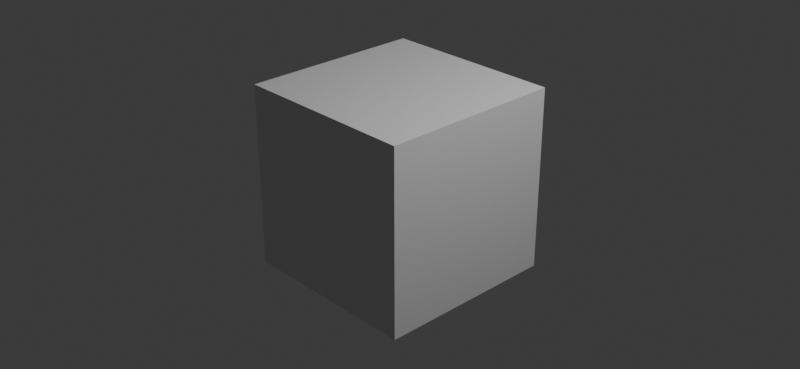 # Source: node_compare_color.blend  (saved by Blender 5.3.1; exported with 4.5.12 LTS)
import bpy
from mathutils import Matrix  # noqa: F401  (used for matrix-valued properties, if any)

bpy.ops.wm.read_factory_settings(use_empty=True)
scene = bpy.context.scene
scene.name = 'Scene'

# ---- collections
col_collection = bpy.data.collections.new('Collection'); scene.collection.children.link(col_collection)

# ---- materials (node trees are filled in below, after node groups)
mat_material = bpy.data.materials.new('Material')
mat_material.alpha_threshold = 0.0
mat_material.use_backface_culling_lightprobe_volume = False
mat_material.roughness = 0.5
mat_material.line_color = (0.0, 0.0, 0.0, 1.0)

# ---- material node trees
mat_material.use_nodes = True; mat_material.node_tree.nodes.clear()
_N = mat_material.node_tree.nodes; _L = mat_material.node_tree.links
n0 = _N.new('ShaderNodeOutputMaterial'); n0.name = 'Material Output'; n0.location = (200, 100)
n1 = _N.new('ShaderNodeBsdfPrincipled'); n1.name = 'Principled BSDF'; n1.location = (-200, 100)
n1.inputs[10].default_value = 0.005
_L.new(n1.outputs[0], n0.inputs[0])
n0.is_active_output = True

# ---- world
world_world = bpy.data.worlds.new('World'); scene.world = world_world
world_world.use_nodes = True; world_world.node_tree.nodes.clear()
_N = world_world.node_tree.nodes; _L = world_world.node_tree.links
n0 = _N.new('ShaderNodeOutputWorld'); n0.name = 'World Output'; n0.location = (200, 100)
n1 = _N.new('ShaderNodeBackground'); n1.name = 'Background'; n1.location = (-200, 100)
n1.inputs[0].default_value = (0.05088, 0.05088, 0.05088, 1.0)
_L.new(n1.outputs[0], n0.inputs[0])
n0.is_active_output = True
world_world.color = (0.05088, 0.05088, 0.05088)
world_world.sun_shadow_jitter_overblur = 0.0

# ---- cameras
cam_camera = bpy.data.cameras.new('Camera')
cam_camera.clip_end = 100.0
cam_camera.ortho_scale = 7.314

# ---- lights
light_light = bpy.data.lights.new('Light', 'POINT')
light_light.energy = 1000.0
light_light.shadow_soft_size = 0.1

# ---- meshes
me_cube = bpy.data.meshes.new('Cube')
me_cube.from_pydata([(1.0, 1.0, 1.0), (1.0, 1.0, -1.0), (1.0, -1.0, 1.0), (1.0, -1.0, -1.0), (-1.0, 1.0, 1.0), (-1.0, 1.0, -1.0), (-1.0, -1.0, 1.0), (-1.0, -1.0, -1.0)], [], [(0, 4, 6, 2), (3, 2, 6, 7), (7, 6, 4, 5), (5, 1, 3, 7), (1, 0, 2, 3), (5, 4, 0, 1)])
_uv = me_cube.uv_layers.new(name='UVMap')
_uv.uv.foreach_set('vector', [0.625, 0.5, 0.875, 0.5, 0.875, 0.75, 0.625, 0.75, 0.375, 0.75, 0.625, 0.75, 0.625, 1.0, 0.375, 1.0, 0.375, 0.0, 0.625, 0.0, 0.625, 0.25, 0.375, 0.25, 0.125, 0.5, 0.375, 0.5, 0.375, 0.75, 0.125, 0.75, 0.375, 0.5, 0.625, 0.5, 0.625, 0.75, 0.375, 0.75, 0.375, 0.25, 0.625, 0.25, 0.625, 0.5, 0.375, 0.5])
me_cube.materials.append(mat_material)
me_cube.use_mirror_vertex_groups = False
me_cube.update()

# ---- objects
ob_cube = bpy.data.objects.new('Cube', me_cube)
ob_light = bpy.data.objects.new('Light', light_light)
ob_camera = bpy.data.objects.new('Camera', cam_camera)

# ---- transforms, parenting, visibility, modifiers, constraints
ob_cube.location = (0.0, 0.0, 0.0)
ob_cube.lock_rotations_4d = False
ob_cube.empty_display_type = 'ARROWS'
ob_cube.lineart.crease_threshold = 0.0
ob_light.location = (4.076, 1.005, 5.904)
ob_light.rotation_euler = (0.6503, 0.05522, 1.866)
ob_light.lock_rotations_4d = False
ob_light.empty_display_type = 'ARROWS'
ob_light.color = (0.0, 0.0, 0.0, 0.0)
ob_light.lineart.crease_threshold = 0.0
ob_camera.location = (7.359, -6.926, 4.958)
ob_camera.rotation_euler = (1.109, 0.0, 0.8149)
ob_camera.lock_rotations_4d = False
ob_camera.empty_display_type = 'ARROWS'
ob_camera.color = (0.0, 0.0, 0.0, 0.0)
ob_camera.display_type = 'WIRE'
ob_camera.lineart.crease_threshold = 0.0

# ---- collection membership
col_collection.objects.link(ob_cube)
col_collection.objects.link(ob_light)
col_collection.objects.link(ob_camera)

# ---- scene / render settings (as saved in the file)
scene.camera = ob_camera
scene.frame_start = 1; scene.frame_end = 250; scene.frame_set(1)
scene.render.engine = 'BLENDER_EEVEE_NEXT'
scene.render.resolution_x = 256
scene.render.resolution_y = 118
scene.render.bake_bias = 0.0
scene.render.bake_samples = 0
scene.eevee.use_volume_custom_range = False
scene.eevee.fast_gi_thickness_near = 0.1
scene.eevee.fast_gi_thickness_far = 0.0
scene.eevee.ray_tracing_options.screen_trace_thickness = 0.1
bpy.context.view_layer.update()
